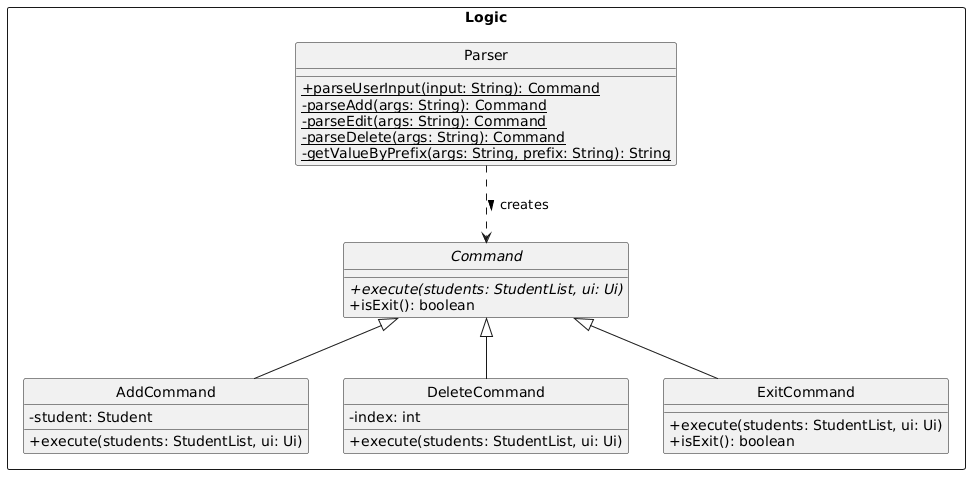

The diagram above was rendered by PlantUML. Its source (embedded in the PNG):
@startuml
skinparam classAttributeIconSize 0
hide circle

package "Logic" <<Rectangle>> {
    class Parser {
        + {static} parseUserInput(input: String): Command
        - {static} parseAdd(args: String): Command
        - {static} parseEdit(args: String): Command
        - {static} parseDelete(args: String): Command
        - {static} getValueByPrefix(args: String, prefix: String): String
    }

    abstract class Command {
        + {abstract} execute(students: StudentList, ui: Ui)
        + isExit(): boolean
    }

    class AddCommand {
        - student: Student
        + execute(students: StudentList, ui: Ui)
    }

    class DeleteCommand {
        - index: int
        + execute(students: StudentList, ui: Ui)
    }

    class ExitCommand {
        + execute(students: StudentList, ui: Ui)
        + isExit(): boolean
    }
}

' Inheritance Relationships
AddCommand -up-|> Command
DeleteCommand -up-|> Command
ExitCommand -up-|> Command

' Parser Dependency
Parser .down.> Command : creates >
@enduml